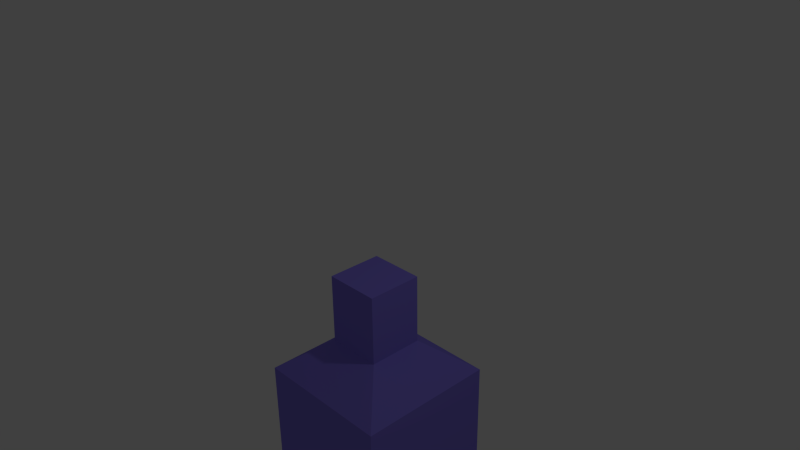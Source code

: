 # Source: Wall1.blend  (saved by Blender 2.65.0; exported with 4.5.12 LTS)
import bpy
from mathutils import Matrix  # noqa: F401  (used for matrix-valued properties, if any)

bpy.ops.wm.read_factory_settings(use_empty=True)
scene = bpy.context.scene
scene.name = 'Scene'

# ---- collections
col_collection_1 = bpy.data.collections.new('Collection 1'); scene.collection.children.link(col_collection_1)

# ---- materials (node trees are filled in below, after node groups)
mat_material = bpy.data.materials.new('Material')
mat_material.alpha_threshold = 0.0
mat_material.use_transparent_shadow = False
mat_material.diffuse_color = (0.2469, 0.1988, 0.8, 1.0)
mat_material.roughness = 0.5
mat_material.line_color = (0.0, 0.0, 0.0, 1.0)

# ---- material node trees

# ---- world
world_world = bpy.data.worlds.new('World'); scene.world = world_world
world_world.color = (0.05088, 0.05088, 0.05088)
world_world.use_sun_shadow = False
world_world.sun_shadow_jitter_overblur = 0.0
world_world.cycles.sampling_method = 'MANUAL'
world_world.cycles.sample_map_resolution = 256

# ---- cameras
cam_camera = bpy.data.cameras.new('Camera')
cam_camera.clip_end = 100.0
cam_camera.lens = 35.0
cam_camera.sensor_width = 32.0
cam_camera.sensor_height = 18.0
cam_camera.ortho_scale = 7.314
cam_camera.dof.focus_distance = 0.0
cam_camera.dof.aperture_fstop = 128.0

# ---- lights
light_lamp = bpy.data.lights.new('Lamp', 'POINT')
light_lamp.transmission_factor = 0.0
light_lamp.cutoff_distance = 30.0
light_lamp.energy = 100.0
light_lamp.shadow_buffer_clip_start = 1.001
light_lamp.shadow_soft_size = 0.1
light_lamp.shadow_maximum_resolution = 0.006
light_lamp.use_absolute_resolution = True
light_lamp.cycles.use_multiple_importance_sampling = False

# ---- meshes
me_cube = bpy.data.meshes.new('Cube')
me_cube.from_pydata([(1.0, 1.0, -1.0), (1.0, -1.0, -1.0), (-1.0, -1.0, -1.0), (-1.0, 1.0, -1.0), (1.0, 1.0, -0.4545), (1.0, -1.0, -0.4545), (-1.0, -1.0, -0.4545), (-1.0, 1.0, -0.4545), (1.0, 1.0, -0.4545), (1.0, -1.0, -0.4545), (-1.0, -1.0, -0.4545), (-1.0, 1.0, -0.4545), (0.3953, 0.3953, -0.3531), (0.3953, -0.3953, -0.3531), (-0.3953, -0.3953, -0.3531), (-0.3953, 0.3953, -0.3531), (1.0, 1.0, -1.0), (1.0, -1.0, -1.0), (1.0, 1.0, -0.4545), (1.0, -1.0, -0.4545), (1.0, 1.0, -1.0), (1.0, -1.0, -1.0), (1.0, 1.0, -0.4545), (1.0, -1.0, -0.4545), (0.3953, 0.3953, -0.1368), (0.3953, -0.3953, -0.1368), (-0.3953, -0.3953, -0.1368), (-0.3953, 0.3953, -0.1368)], [], [(0, 1, 2, 3), (7, 6, 10, 11), (4, 5, 19, 18), (1, 5, 6, 2), (2, 6, 7, 3), (4, 0, 3, 7), (11, 10, 14, 15), (5, 4, 8, 9), (4, 7, 11, 8), (6, 5, 9, 10), (15, 14, 26, 27), (8, 11, 15, 12), (10, 9, 13, 14), (9, 8, 12, 13), (18, 19, 23, 22), (0, 4, 18, 16), (5, 1, 17, 19), (1, 0, 16, 17), (20, 22, 23, 21), (17, 16, 20, 21), (16, 18, 22, 20), (19, 17, 21, 23), (24, 27, 26, 25), (13, 12, 24, 25), (12, 15, 27, 24), (14, 13, 25, 26)])
_uv = me_cube.uv_layers.new(name='UVMap')
_uv.uv.foreach_set('vector', [0.0, 0.0, 0.0, -1.0, -1.0, -1.0, -1.0, 2.384e-07, 2.98e-08, 0.0, -1.788e-07, -1.0, -1.788e-07, -1.0, 2.98e-08, 0.0, 2.384e-07, 1.0, -3.576e-07, -2.98e-07, -3.576e-07, -2.98e-07, 2.384e-07, 1.0, 0.0, 0.1494, -3.576e-07, 1.149, -1.0, 1.149, -1.0, 0.1494, 8.941e-08, 0.1494, 1.788e-07, 1.149, 1.0, 1.149, 1.0, 0.1494, 2.384e-07, 0.1494, 0.0, -0.8506, -1.0, -0.8506, -1.0, 0.1494, 2.98e-08, 0.0, -1.788e-07, -1.0, 0.3024, -0.6976, 0.3024, -0.3024, 1.0, 1.0, 1.0, 2.0, 1.0, 2.0, 1.0, 1.0, 2.384e-07, 1.0, -1.0, 1.0, -1.0, 1.0, 2.384e-07, 1.0, 1.0, 1.788e-07, 2.0, -2.98e-07, 2.0, -2.98e-07, 1.0, 1.788e-07, 0.3024, -0.3024, 0.3024, -0.6976, 0.3024, -0.6976, 0.3024, -0.3024, 2.384e-07, 1.0, -1.0, 1.0, -0.6976, 0.6976, -0.3024, 0.6976, 1.0, 1.788e-07, 2.0, -2.98e-07, 1.698, 0.3024, 1.302, 0.3024, 1.0, 1.0, 1.0, 2.0, 0.6976, 1.698, 0.6976, 1.302, 2.384e-07, 1.0, -3.576e-07, -2.98e-07, -3.576e-07, -2.98e-07, 2.384e-07, 1.0, 0.0, 0.0, 2.384e-07, -2.384e-07, 2.384e-07, -2.384e-07, 0.0, 0.0, 1.0, 1.0, 1.0, 1.0, 1.0, 1.0, 1.0, 1.0, 0.0, 0.0, 0.0, 1.0, 0.0, 1.0, 0.0, 0.0, 0.0, 0.1494, -2.384e-07, 1.149, -1.0, 1.149, -1.0, 0.1494, 0.0, 0.0, 0.0, 1.0, 0.0, 1.0, 0.0, 0.0, 0.0, 0.0, 2.384e-07, -2.384e-07, 2.384e-07, -2.384e-07, 0.0, 0.0, 1.0, 1.0, 1.0, 1.0, 1.0, 1.0, 1.0, 1.0, 0.6976, 0.6976, 0.3024, 0.6976, 0.3024, 0.3024, 0.6976, 0.3024, 0.6976, 1.302, 0.6976, 1.698, 0.6976, 1.698, 0.6976, 1.302, -0.3024, 0.6976, -0.6976, 0.6976, -0.6976, 0.6976, -0.3024, 0.6976, 1.302, 0.3024, 1.698, 0.3024, 1.698, 0.3024, 1.302, 0.3024])
me_cube.materials.append(mat_material)
me_cube.use_remesh_preserve_volume = False
me_cube.use_remesh_preserve_attributes = False
me_cube.use_mirror_vertex_groups = False
me_cube.update()

# ---- objects
ob_cube = bpy.data.objects.new('Cube', me_cube)
ob_lamp = bpy.data.objects.new('Lamp', light_lamp)
ob_camera = bpy.data.objects.new('Camera', cam_camera)

# ---- transforms, parenting, visibility, modifiers, constraints
ob_cube.location = (0.0, 0.0, 0.2987)
ob_cube.scale = (1.0, 1.0, 4.601)
ob_cube.lock_rotations_4d = False
ob_cube.empty_display_type = 'ARROWS'
ob_cube.lineart.crease_threshold = 0.0
ob_lamp.location = (4.076, 1.005, 5.904)
ob_lamp.rotation_euler = (0.6503, 0.05522, 1.866)
ob_lamp.lock_rotations_4d = False
ob_lamp.empty_display_type = 'ARROWS'
ob_lamp.color = (0.0, 0.0, 0.0, 0.0)
ob_lamp.lineart.crease_threshold = 0.0
ob_camera.location = (7.481, -6.508, 5.344)
ob_camera.rotation_euler = (1.109, 0.01082, 0.8149)
ob_camera.lock_rotations_4d = False
ob_camera.empty_display_type = 'ARROWS'
ob_camera.color = (0.0, 0.0, 0.0, 0.0)
ob_camera.display_type = 'WIRE'
ob_camera.lineart.crease_threshold = 0.0

# ---- collection membership
col_collection_1.objects.link(ob_cube)
col_collection_1.objects.link(ob_lamp)
col_collection_1.objects.link(ob_camera)

# ---- scene / render settings (as saved in the file)
scene.camera = ob_camera
scene.frame_start = 1; scene.frame_end = 250; scene.frame_set(1)
scene.render.engine = 'BLENDER_EEVEE_NEXT'
scene.render.image_settings.color_mode = 'RGB'
scene.render.image_settings.compression = 90
scene.render.resolution_percentage = 50
scene.render.dither_intensity = 0.0
scene.render.bake_margin = 2
scene.render.bake_bias = 0.0
scene.cycles.use_denoising = False
scene.cycles.samples = 10
scene.cycles.sampling_pattern = 'TABULATED_SOBOL'
scene.cycles.light_sampling_threshold = 0.0
scene.cycles.use_adaptive_sampling = False
scene.cycles.use_light_tree = False
scene.cycles.blur_glossy = 0.0
scene.cycles.volume_bounces = 1
scene.cycles.pixel_filter_type = 'GAUSSIAN'
scene.cycles.sample_clamp_indirect = 0.0
scene.view_settings.view_transform = 'Standard'
bpy.context.view_layer.update()
